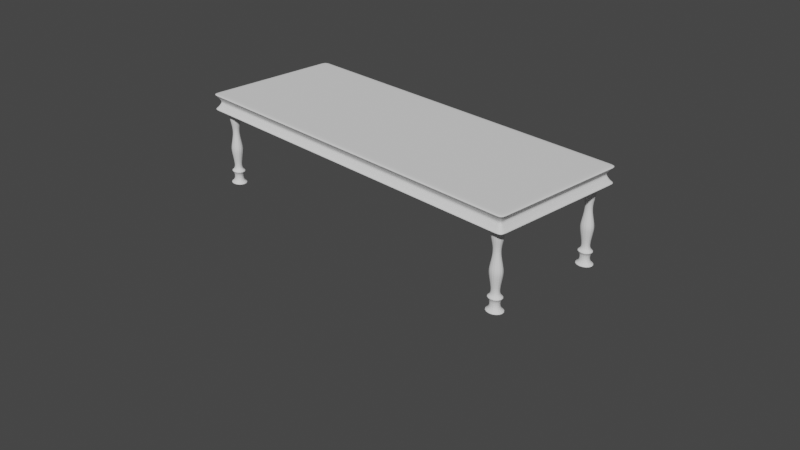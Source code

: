 # Source: DiningTable.blend  (saved by Blender 2.90.8; exported with 4.5.12 LTS)
import bpy
from mathutils import Matrix  # noqa: F401  (used for matrix-valued properties, if any)

bpy.ops.wm.read_factory_settings(use_empty=True)
scene = bpy.context.scene
scene.name = 'Scene'

# ---- collections
col_collection = bpy.data.collections.new('Collection'); scene.collection.children.link(col_collection)

# ---- world
world_world = bpy.data.worlds.new('World'); scene.world = world_world
world_world.use_nodes = True; world_world.node_tree.nodes.clear()
_N = world_world.node_tree.nodes; _L = world_world.node_tree.links
n0 = _N.new('ShaderNodeOutputWorld'); n0.name = 'World Output'; n0.location = (300, 300)
n1 = _N.new('ShaderNodeBackground'); n1.name = 'Background'; n1.location = (10, 300)
n1.inputs[0].default_value = (0.05088, 0.05088, 0.05088, 1.0)
_L.new(n1.outputs[0], n0.inputs[0])
n0.is_active_output = True
world_world.color = (0.05088, 0.05088, 0.05088)
world_world.use_sun_shadow = False
world_world.sun_shadow_jitter_overblur = 0.0

# ---- cameras
cam_camera = bpy.data.cameras.new('Camera')
cam_camera.clip_end = 100.0
cam_camera.ortho_scale = 7.314

# ---- meshes
me_cube_001 = bpy.data.meshes.new('Cube.001')
me_cube_001.from_pydata([(-1.025, -1.05, -1.0), (-1.025, -1.05, 1.0), (-1.025, 1.05, -1.0), (-1.025, 1.05, 1.0), (1.025, -1.05, -1.0), (1.025, -1.05, 1.0), (1.025, 1.05, -1.0), (1.025, 1.05, 1.0), (0.97, 1.05, -1.0), (0.97, 1.05, 1.0), (0.97, -1.05, -1.0), (0.97, -1.05, 1.0), (0.9, 1.05, -1.0), (0.9, -1.05, 1.0), (0.9, 1.05, 1.0), (0.9, -1.05, -1.0), (-0.97, 1.05, -1.0), (-0.97, -1.05, 1.0), (-0.97, 1.05, 1.0), (-0.97, -1.05, -1.0), (-0.9, 1.05, 1.0), (-0.9, -1.05, -1.0), (-0.9, 1.05, -1.0), (-0.9, -1.05, 1.0), (-1.025, -0.91, -1.0), (-1.025, -0.91, 1.0), (1.025, -0.91, -1.0), (1.025, -0.91, 1.0), (0.97, -0.91, 1.0), (0.97, -0.91, -1.0), (0.9, -0.91, -1.0), (0.9, -0.91, 1.0), (-0.97, -0.91, -1.0), (-0.97, -0.91, 1.0), (-0.9, -0.91, 1.0), (-0.9, -0.91, -1.0), (-1.025, 0.91, 1.0), (1.025, 0.91, -1.0), (-1.025, 0.91, -1.0), (1.025, 0.91, 1.0), (0.97, 0.91, 1.0), (0.97, 0.91, -1.0), (0.9, 0.91, -1.0), (0.9, 0.91, 1.0), (-0.97, 0.91, -1.0), (-0.97, 0.91, 1.0), (-0.9, 0.91, 1.0), (-0.9, 0.91, -1.0), (-1.025, -0.75, -1.0), (1.025, -0.75, 1.0), (0.97, -0.75, 1.0), (0.97, -0.75, -1.0), (0.9, -0.75, -1.0), (0.9, -0.75, 1.0), (-0.97, -0.75, -1.0), (-0.97, -0.75, 1.0), (-0.9, -0.75, 1.0), (-0.9, -0.75, -1.0), (-1.025, -0.75, 1.0), (1.025, -0.75, -1.0), (-1.025, 0.75, 1.0), (1.025, 0.75, -1.0), (-1.025, 0.75, -1.0), (1.025, 0.75, 1.0), (0.97, 0.75, 1.0), (0.97, 0.75, -1.0), (0.9, 0.75, -1.0), (0.9, 0.75, 1.0), (-0.97, 0.75, -1.0), (-0.97, 0.75, 1.0), (-0.9, 0.75, 1.0), (-0.9, 0.75, -1.0), (-1.005, -1.0, -0.6616), (-0.995, -0.975, -0.3266), (-0.985, -0.95, 1.843e-07), (-0.995, -0.975, 0.3266), (-1.005, -1.0, 0.6616), (-1.005, 1.0, 0.6616), (-0.995, 0.975, 0.3266), (-0.985, 0.95, 1.282e-07), (-0.995, 0.975, -0.3266), (-1.005, 1.0, -0.6616), (1.005, 1.0, 0.6616), (0.995, 0.975, 0.3266), (0.985, 0.95, 1.282e-07), (0.995, 0.975, -0.3266), (1.005, 1.0, -0.6616), (1.005, -1.0, 0.6616), (0.995, -0.975, 0.3266), (0.985, -0.95, 1.282e-07), (0.995, -0.975, -0.3266), (1.005, -1.0, -0.6616), (0.97, -1.0, 0.6616), (0.97, -0.975, 0.3266), (0.97, 0.95, 1.282e-07), (0.97, -0.975, -0.3266), (0.97, -1.0, -0.6616), (0.97, 1.0, 0.6616), (0.97, 0.975, 0.3266), (0.97, 0.975, -0.3266), (0.97, 1.0, -0.6616), (0.9, 1.0, 0.6616), (0.9, 0.975, 0.3266), (0.9, 0.95, 1.282e-07), (0.9, 0.975, -0.3266), (0.9, 1.0, -0.6616), (0.9, -1.0, 0.6616), (0.9, -0.975, 0.3266), (0.9, -0.95, 1.282e-07), (0.9, -0.975, -0.3266), (0.9, -1.0, -0.6616), (-0.97, 1.0, 0.6616), (-0.97, 0.975, 0.3266), (-0.97, 0.975, -0.3266), (-0.97, 1.0, -0.6616), (-0.97, -1.0, 0.6616), (-0.97, -0.975, 0.3266), (-0.97, 0.95, 1.282e-07), (-0.97, -0.975, -0.3266), (-0.97, -1.0, -0.6616), (-0.9, -1.0, 0.6616), (-0.9, -0.975, 0.3266), (-0.9, -0.95, 1.282e-07), (-0.9, -0.975, -0.3266), (-0.9, -1.0, -0.6616), (-0.9, 1.0, 0.6616), (-0.9, 0.975, 0.3266), (-0.9, 0.95, 1.282e-07), (-0.9, 0.975, -0.3266), (-0.9, 1.0, -0.6616), (1.005, -0.91, 0.6616), (0.995, -0.91, 0.3266), (0.985, -0.91, 1.282e-07), (0.995, -0.91, -0.3266), (1.005, -0.91, -0.6616), (-1.005, -0.91, 0.6616), (-0.995, -0.91, 0.3266), (-0.985, -0.91, 1.282e-07), (-0.995, -0.91, -0.3266), (-1.005, -0.91, -0.6616), (1.005, 0.91, 0.6616), (0.995, 0.91, 0.3266), (0.985, 0.91, 1.282e-07), (0.995, 0.91, -0.3266), (1.005, 0.91, -0.6616), (-1.005, 0.91, 0.6616), (-0.995, 0.91, 0.3266), (-0.985, 0.91, 1.282e-07), (-0.995, 0.91, -0.3266), (-1.005, 0.91, -0.6616), (-1.005, -0.75, 0.6616), (-0.995, -0.75, 0.3266), (-0.985, -0.75, 1.282e-07), (-0.995, -0.75, -0.3266), (-1.005, -0.75, -0.6616), (1.005, -0.75, 0.6616), (0.995, -0.75, 0.3266), (0.985, -0.75, 1.282e-07), (0.995, -0.75, -0.3266), (1.005, -0.75, -0.6616), (1.005, 0.75, 0.6616), (0.995, 0.75, 0.3266), (0.985, 0.75, 1.282e-07), (0.995, 0.75, -0.3266), (1.005, 0.75, -0.6616), (-1.005, 0.75, 0.6616), (-0.995, 0.75, 0.3266), (-0.985, 0.75, 1.282e-07), (-0.995, 0.75, -0.3266), (-1.005, 0.75, -0.6616), (-0.97, -0.975, 0.3266), (-0.97, -0.95, 1.282e-07), (0.97, -0.95, 1.282e-07), (0.9, -0.91, -1.0), (0.97, -0.91, -1.0), (0.97, -0.75, -1.0), (0.9, -0.75, -1.0), (0.9, 0.91, -1.0), (0.9, 0.75, -1.0), (0.97, 0.75, -1.0), (0.97, 0.91, -1.0), (-0.9, -0.91, -1.0), (-0.9, -0.75, -1.0), (-0.97, -0.75, -1.0), (-0.97, -0.91, -1.0), (-0.97, 0.91, -1.0), (-0.97, 0.75, -1.0), (-0.9, 0.75, -1.0), (-0.9, 0.91, -1.0), (-0.9605, -0.7716, -9.908), (-0.9095, -0.7716, -9.908), (-0.9605, -0.8884, -9.908), (-0.9095, -0.8884, -9.908), (-0.9, -0.91, -1.163), (-0.9, -0.75, -1.163), (-0.97, -0.75, -1.163), (-0.97, -0.91, -1.163), (-0.8585, -1.005, -10.13), (-1.012, -1.005, -10.13), (-0.8585, -0.6551, -10.13), (-1.012, -0.6551, -10.13), (-0.9083, -0.769, -8.83), (-0.8867, -0.7196, -8.558), (-0.9102, -0.7734, -8.345), (-0.8983, -0.7461, -6.143), (-0.8983, -0.7462, -5.489), (-0.9147, -0.7835, -4.151), (-0.9147, -0.7835, -3.155), (-0.9, -0.75, -2.143), (-0.9617, -0.769, -8.83), (-0.9833, -0.7196, -8.558), (-0.9598, -0.7734, -8.345), (-0.9717, -0.7461, -6.143), (-0.9717, -0.7462, -5.489), (-0.9555, -0.7831, -4.151), (-0.9553, -0.7835, -3.155), (-0.97, -0.75, -2.143), (-0.9, -0.91, -2.143), (-0.9147, -0.8765, -3.155), (-0.9147, -0.8765, -4.151), (-0.8983, -0.9138, -5.489), (-0.8983, -0.9139, -6.143), (-0.9102, -0.8866, -8.345), (-0.8867, -0.9404, -8.558), (-0.91, -0.891, -8.769), (-0.97, -0.91, -2.143), (-0.9553, -0.8765, -3.155), (-0.9555, -0.877, -4.151), (-0.9717, -0.9138, -5.489), (-0.9717, -0.9139, -6.143), (-0.9598, -0.8866, -8.345), (-0.9833, -0.9404, -8.558), (-0.96, -0.891, -8.769), (-0.9143, -0.7828, -7.687), (-0.9557, -0.7828, -7.687), (-0.9143, -0.8772, -7.687), (-0.9557, -0.8772, -7.687), (-0.9615, 0.8884, -9.909), (-0.9105, 0.8884, -9.909), (-0.9615, 0.7716, -9.909), (-0.9105, 0.7716, -9.909), (-0.901, 0.75, -1.163), (-0.901, 0.91, -1.163), (-0.971, 0.91, -1.163), (-0.971, 0.75, -1.163), (-0.8595, 0.655, -10.13), (-1.013, 0.655, -10.13), (-0.8595, 1.005, -10.13), (-1.013, 1.005, -10.13), (-0.9093, 0.891, -8.83), (-0.8877, 0.9404, -8.558), (-0.9112, 0.8865, -8.345), (-0.8993, 0.9139, -6.143), (-0.8993, 0.9138, -5.489), (-0.9156, 0.8765, -4.151), (-0.9157, 0.8765, -3.155), (-0.901, 0.91, -2.143), (-0.9627, 0.891, -8.83), (-0.9843, 0.9404, -8.558), (-0.9608, 0.8865, -8.345), (-0.9727, 0.9139, -6.143), (-0.9727, 0.9138, -5.489), (-0.9565, 0.8769, -4.151), (-0.9563, 0.8765, -3.155), (-0.971, 0.91, -2.143), (-0.901, 0.75, -2.143), (-0.9156, 0.7835, -3.155), (-0.9156, 0.7835, -4.151), (-0.8993, 0.7461, -5.489), (-0.8993, 0.746, -6.143), (-0.9112, 0.7734, -8.345), (-0.8877, 0.7195, -8.558), (-0.911, 0.7689, -8.769), (-0.971, 0.75, -2.143), (-0.9563, 0.7835, -3.155), (-0.9565, 0.783, -4.151), (-0.9727, 0.7461, -5.489), (-0.9727, 0.746, -6.143), (-0.9608, 0.7734, -8.345), (-0.9843, 0.7195, -8.558), (-0.961, 0.7689, -8.769), (-0.9153, 0.8772, -7.687), (-0.9567, 0.8772, -7.687), (-0.9153, 0.7827, -7.687), (-0.9567, 0.7827, -7.687), (0.9094, 0.8884, -9.909), (0.9605, 0.8884, -9.909), (0.9094, 0.7716, -9.909), (0.9605, 0.7716, -9.909), (0.97, 0.75, -1.164), (0.97, 0.91, -1.164), (0.9, 0.91, -1.164), (0.9, 0.75, -1.164), (1.012, 0.655, -10.13), (0.8584, 0.655, -10.13), (1.012, 1.005, -10.13), (0.8584, 1.005, -10.13), (0.9617, 0.891, -8.831), (0.9833, 0.9404, -8.559), (0.9597, 0.8865, -8.346), (0.9717, 0.9139, -6.144), (0.9717, 0.9138, -5.49), (0.9553, 0.8765, -4.152), (0.9553, 0.8765, -3.156), (0.97, 0.91, -2.144), (0.9083, 0.891, -8.831), (0.8867, 0.9404, -8.559), (0.9102, 0.8865, -8.346), (0.8983, 0.9139, -6.144), (0.8983, 0.9138, -5.49), (0.9144, 0.8769, -4.152), (0.9146, 0.8765, -3.156), (0.9, 0.91, -2.144), (0.97, 0.75, -2.144), (0.9553, 0.7835, -3.156), (0.9553, 0.7835, -4.152), (0.9717, 0.7461, -5.49), (0.9717, 0.746, -6.144), (0.9597, 0.7734, -8.346), (0.9833, 0.7195, -8.559), (0.96, 0.7689, -8.77), (0.9, 0.75, -2.144), (0.9146, 0.7835, -3.156), (0.9144, 0.783, -4.152), (0.8983, 0.7461, -5.49), (0.8983, 0.746, -6.144), (0.9102, 0.7734, -8.346), (0.8867, 0.7195, -8.559), (0.91, 0.7689, -8.77), (0.9557, 0.8772, -7.688), (0.9143, 0.8772, -7.688), (0.9557, 0.7827, -7.688), (0.9143, 0.7827, -7.688), (0.9095, -0.7715, -9.909), (0.9606, -0.7715, -9.909), (0.9095, -0.8883, -9.909), (0.9606, -0.8883, -9.909), (0.97, -0.9099, -1.164), (0.97, -0.7499, -1.164), (0.9, -0.7499, -1.164), (0.9, -0.9099, -1.164), (1.012, -1.005, -10.13), (0.8585, -1.005, -10.13), (1.012, -0.6549, -10.13), (0.8585, -0.6549, -10.13), (0.9617, -0.7689, -8.831), (0.9833, -0.7194, -8.559), (0.9598, -0.7733, -8.346), (0.9717, -0.746, -6.144), (0.9717, -0.7461, -5.49), (0.9554, -0.7834, -4.152), (0.9554, -0.7834, -3.156), (0.97, -0.7499, -2.144), (0.9083, -0.7689, -8.831), (0.8867, -0.7194, -8.559), (0.9103, -0.7733, -8.346), (0.8983, -0.746, -6.144), (0.8983, -0.7461, -5.49), (0.9145, -0.7829, -4.152), (0.9147, -0.7834, -3.156), (0.9, -0.7499, -2.144), (0.97, -0.9099, -2.144), (0.9554, -0.8764, -3.156), (0.9554, -0.8764, -4.152), (0.9717, -0.9137, -5.49), (0.9717, -0.9138, -6.144), (0.9598, -0.8865, -8.346), (0.9833, -0.9403, -8.559), (0.96, -0.8909, -8.77), (0.9, -0.9099, -2.144), (0.9147, -0.8764, -3.156), (0.9145, -0.8769, -4.152), (0.8983, -0.9137, -5.49), (0.8983, -0.9138, -6.144), (0.9103, -0.8865, -8.346), (0.8867, -0.9403, -8.559), (0.91, -0.8909, -8.77), (0.9557, -0.7826, -7.688), (0.9143, -0.7826, -7.688), (0.9557, -0.8771, -7.688), (0.9143, -0.8771, -7.688)], [(116, 170)], [(145, 36, 3, 77), (97, 9, 7, 82), (130, 27, 5, 87), (115, 17, 1, 76), (29, 26, 4, 10), (33, 25, 1, 17), (27, 28, 11, 5), (30, 29, 10, 15), (87, 5, 11, 92), (101, 14, 9, 97), (125, 20, 14, 101), (35, 30, 15, 21), (28, 31, 13, 11), (92, 11, 13, 106), (24, 32, 19, 0), (77, 3, 18, 111), (34, 33, 17, 23), (120, 23, 17, 115), (106, 13, 23, 120), (31, 34, 23, 13), (32, 35, 21, 19), (111, 18, 20, 125), (53, 56, 34, 31), (56, 55, 33, 34), (48, 54, 32, 24), (50, 53, 31, 28), (57, 52, 30, 35), (49, 50, 28, 27), (55, 58, 25, 33), (51, 59, 26, 29), (155, 49, 27, 130), (76, 1, 25, 135), (82, 7, 39, 140), (8, 6, 37, 41), (18, 3, 36, 45), (7, 9, 40, 39), (12, 8, 41, 42), (22, 12, 42, 47), (9, 14, 43, 40), (2, 16, 44, 38), (20, 18, 45, 46), (14, 20, 46, 43), (16, 22, 47, 44), (165, 60, 36, 145), (135, 25, 58, 150), (160, 63, 49, 155), (65, 61, 59, 51), (69, 60, 58, 55), (63, 64, 50, 49), (66, 65, 51, 52), (71, 66, 52, 57), (64, 67, 53, 50), (62, 68, 54, 48), (70, 69, 55, 56), (67, 70, 56, 53), (68, 71, 57, 54), (43, 46, 70, 67), (46, 45, 69, 70), (38, 44, 68, 62), (40, 43, 67, 64), (47, 42, 66, 71), (39, 40, 64, 63), (45, 36, 60, 69), (41, 37, 61, 65), (140, 39, 63, 160), (150, 58, 60, 165), (48, 154, 169, 62), (154, 153, 168, 169), (153, 152, 167, 168), (152, 151, 166, 167), (151, 150, 165, 166), (37, 144, 164, 61), (144, 143, 163, 164), (143, 142, 162, 163), (142, 141, 161, 162), (141, 140, 160, 161), (61, 164, 159, 59), (164, 163, 158, 159), (163, 162, 157, 158), (162, 161, 156, 157), (161, 160, 155, 156), (24, 139, 154, 48), (139, 138, 153, 154), (138, 137, 152, 153), (137, 136, 151, 152), (136, 135, 150, 151), (62, 169, 149, 38), (169, 168, 148, 149), (168, 167, 147, 148), (167, 166, 146, 147), (166, 165, 145, 146), (6, 86, 144, 37), (86, 85, 143, 144), (85, 84, 142, 143), (84, 83, 141, 142), (83, 82, 140, 141), (0, 72, 139, 24), (72, 73, 138, 139), (73, 74, 137, 138), (74, 75, 136, 137), (75, 76, 135, 136), (59, 159, 134, 26), (159, 158, 133, 134), (158, 157, 132, 133), (157, 156, 131, 132), (156, 155, 130, 131), (16, 114, 129, 22), (114, 113, 128, 129), (112, 126, 127, 117), (112, 111, 125, 126), (15, 110, 124, 21), (110, 109, 123, 124), (109, 108, 122, 123), (108, 107, 121, 122), (107, 106, 120, 121), (21, 124, 119, 19), (124, 123, 118, 119), (128, 113, 117, 127), (171, 74, 73, 118), (121, 120, 115, 116), (2, 81, 114, 16), (81, 80, 113, 114), (78, 77, 111, 112), (10, 96, 110, 15), (96, 95, 109, 110), (103, 102, 98, 94), (93, 107, 108, 172), (93, 92, 106, 107), (22, 129, 105, 12), (129, 128, 104, 105), (128, 127, 103, 104), (127, 126, 102, 103), (126, 125, 101, 102), (12, 105, 100, 8), (105, 104, 99, 100), (94, 84, 85, 99), (102, 101, 97, 98), (4, 91, 96, 10), (91, 90, 95, 96), (104, 103, 94, 99), (98, 83, 84, 94), (88, 87, 92, 93), (19, 119, 72, 0), (119, 118, 73, 72), (80, 79, 117, 113), (79, 78, 112, 117), (116, 115, 76, 75), (26, 134, 91, 4), (134, 133, 90, 91), (133, 132, 89, 90), (132, 131, 88, 89), (131, 130, 87, 88), (8, 100, 86, 6), (100, 99, 85, 86), (98, 97, 82, 83), (38, 149, 81, 2), (149, 148, 80, 81), (148, 147, 79, 80), (147, 146, 78, 79), (146, 145, 77, 78), (123, 122, 171, 118), (122, 121, 116, 171), (116, 75, 74, 171), (109, 95, 172, 108), (90, 89, 172, 95), (89, 88, 93, 172), (30, 52, 176, 173), (52, 51, 175, 176), (51, 29, 174, 175), (29, 30, 173, 174), (42, 41, 180, 177), (41, 65, 179, 180), (65, 66, 178, 179), (66, 42, 177, 178), (32, 54, 183, 184), (35, 32, 184, 181), (57, 35, 181, 182), (54, 57, 182, 183), (71, 68, 186, 187), (44, 47, 188, 185), (47, 71, 187, 188), (68, 44, 185, 186), (200, 199, 197, 198), (191, 189, 200, 198), (192, 191, 198, 197), (190, 192, 197, 199), (189, 190, 199, 200), (195, 194, 208, 216), (216, 208, 207, 215), (215, 207, 206, 214), (214, 206, 205, 213), (213, 205, 204, 212), (234, 233, 203, 211), (211, 203, 202, 210), (210, 202, 201, 209), (194, 193, 217, 208), (208, 217, 218, 207), (207, 218, 219, 206), (206, 219, 220, 205), (205, 220, 221, 204), (233, 235, 222, 203), (203, 222, 223, 202), (202, 223, 224, 201), (193, 196, 225, 217), (217, 225, 226, 218), (218, 226, 227, 219), (219, 227, 228, 220), (220, 228, 229, 221), (235, 236, 230, 222), (222, 230, 231, 223), (223, 231, 232, 224), (196, 195, 216, 225), (225, 216, 215, 226), (226, 215, 214, 227), (227, 214, 213, 228), (228, 213, 212, 229), (236, 234, 211, 230), (230, 211, 210, 231), (231, 210, 209, 232), (209, 201, 190, 189), (201, 224, 192, 190), (224, 232, 191, 192), (232, 209, 189, 191), (229, 212, 234, 236), (221, 229, 236, 235), (204, 221, 235, 233), (212, 204, 233, 234), (248, 247, 245, 246), (239, 237, 248, 246), (240, 239, 246, 245), (238, 240, 245, 247), (237, 238, 247, 248), (243, 242, 256, 264), (264, 256, 255, 263), (263, 255, 254, 262), (262, 254, 253, 261), (261, 253, 252, 260), (282, 281, 251, 259), (259, 251, 250, 258), (258, 250, 249, 257), (242, 241, 265, 256), (256, 265, 266, 255), (255, 266, 267, 254), (254, 267, 268, 253), (253, 268, 269, 252), (281, 283, 270, 251), (251, 270, 271, 250), (250, 271, 272, 249), (241, 244, 273, 265), (265, 273, 274, 266), (266, 274, 275, 267), (267, 275, 276, 268), (268, 276, 277, 269), (283, 284, 278, 270), (270, 278, 279, 271), (271, 279, 280, 272), (244, 243, 264, 273), (273, 264, 263, 274), (274, 263, 262, 275), (275, 262, 261, 276), (276, 261, 260, 277), (284, 282, 259, 278), (278, 259, 258, 279), (279, 258, 257, 280), (257, 249, 238, 237), (249, 272, 240, 238), (272, 280, 239, 240), (280, 257, 237, 239), (277, 260, 282, 284), (269, 277, 284, 283), (252, 269, 283, 281), (260, 252, 281, 282), (296, 295, 293, 294), (287, 285, 296, 294), (288, 287, 294, 293), (286, 288, 293, 295), (285, 286, 295, 296), (291, 290, 304, 312), (312, 304, 303, 311), (311, 303, 302, 310), (310, 302, 301, 309), (309, 301, 300, 308), (330, 329, 299, 307), (307, 299, 298, 306), (306, 298, 297, 305), (290, 289, 313, 304), (304, 313, 314, 303), (303, 314, 315, 302), (302, 315, 316, 301), (301, 316, 317, 300), (329, 331, 318, 299), (299, 318, 319, 298), (298, 319, 320, 297), (289, 292, 321, 313), (313, 321, 322, 314), (314, 322, 323, 315), (315, 323, 324, 316), (316, 324, 325, 317), (331, 332, 326, 318), (318, 326, 327, 319), (319, 327, 328, 320), (292, 291, 312, 321), (321, 312, 311, 322), (322, 311, 310, 323), (323, 310, 309, 324), (324, 309, 308, 325), (332, 330, 307, 326), (326, 307, 306, 327), (327, 306, 305, 328), (305, 297, 286, 285), (297, 320, 288, 286), (320, 328, 287, 288), (328, 305, 285, 287), (325, 308, 330, 332), (317, 325, 332, 331), (300, 317, 331, 329), (308, 300, 329, 330), (344, 343, 341, 342), (335, 333, 344, 342), (336, 335, 342, 341), (334, 336, 341, 343), (333, 334, 343, 344), (339, 338, 352, 360), (360, 352, 351, 359), (359, 351, 350, 358), (358, 350, 349, 357), (357, 349, 348, 356), (378, 377, 347, 355), (355, 347, 346, 354), (354, 346, 345, 353), (338, 337, 361, 352), (352, 361, 362, 351), (351, 362, 363, 350), (350, 363, 364, 349), (349, 364, 365, 348), (377, 379, 366, 347), (347, 366, 367, 346), (346, 367, 368, 345), (337, 340, 369, 361), (361, 369, 370, 362), (362, 370, 371, 363), (363, 371, 372, 364), (364, 372, 373, 365), (379, 380, 374, 366), (366, 374, 375, 367), (367, 375, 376, 368), (340, 339, 360, 369), (369, 360, 359, 370), (370, 359, 358, 371), (371, 358, 357, 372), (372, 357, 356, 373), (380, 378, 355, 374), (374, 355, 354, 375), (375, 354, 353, 376), (353, 345, 334, 333), (345, 368, 336, 334), (368, 376, 335, 336), (376, 353, 333, 335), (373, 356, 378, 380), (365, 373, 380, 379), (348, 365, 379, 377), (356, 348, 377, 378), (180, 179, 289, 290), (177, 180, 290, 291), (178, 177, 291, 292), (179, 178, 292, 289), (175, 174, 337, 338), (176, 175, 338, 339), (174, 173, 340, 337), (173, 176, 339, 340), (181, 184, 196, 193), (184, 183, 195, 196), (182, 181, 193, 194), (183, 182, 194, 195), (186, 185, 243, 244), (185, 188, 242, 243), (187, 186, 244, 241), (188, 187, 241, 242)])
_uv = me_cube_001.uv_layers.new(name='UVMap')
_uv.uv.foreach_set('vector', [0.5833, 0.2418, 0.625, 0.2418, 0.625, 0.25, 0.5833, 0.25, 0.5833, 0.4963, 0.625, 0.4963, 0.625, 0.5, 0.5833, 0.5, 0.5833, 0.7414, 0.625, 0.7414, 0.625, 0.75, 0.5833, 0.75, 0.5833, 0.9969, 0.625, 0.9969, 0.625, 1.0, 0.5833, 1.0, 0.3713, 0.7414, 0.375, 0.7414, 0.375, 0.75, 0.3713, 0.75, 0.8719, 0.7414, 0.875, 0.7414, 0.875, 0.75, 0.8719, 0.75, 0.625, 0.7414, 0.6287, 0.7414, 0.6287, 0.75, 0.625, 0.75, 0.3564, 0.7414, 0.3713, 0.7414, 0.3713, 0.75, 0.3564, 0.75, 0.5833, 0.75, 0.625, 0.75, 0.625, 0.7537, 0.5833, 0.7537, 0.5833, 0.4814, 0.625, 0.4814, 0.625, 0.4963, 0.5833, 0.4963, 0.5833, 0.2688, 0.625, 0.2688, 0.625, 0.4814, 0.5833, 0.4814, 0.1438, 0.7414, 0.3564, 0.7414, 0.3564, 0.75, 0.1438, 0.75, 0.6287, 0.7414, 0.6436, 0.7414, 0.6436, 0.75, 0.6287, 0.75, 0.5833, 0.7537, 0.625, 0.7537, 0.625, 0.7686, 0.5833, 0.7686, 0.125, 0.7414, 0.1281, 0.7414, 0.1281, 0.75, 0.125, 0.75, 0.5833, 0.25, 0.625, 0.25, 0.625, 0.2531, 0.5833, 0.2531, 0.8562, 0.7414, 0.8719, 0.7414, 0.8719, 0.75, 0.8562, 0.75, 0.5833, 0.9812, 0.625, 0.9812, 0.625, 0.9969, 0.5833, 0.9969, 0.5833, 0.7686, 0.625, 0.7686, 0.625, 0.9812, 0.5833, 0.9812, 0.6436, 0.7414, 0.8562, 0.7414, 0.8562, 0.75, 0.6436, 0.75, 0.1281, 0.7414, 0.1438, 0.7414, 0.1438, 0.75, 0.1281, 0.75, 0.5833, 0.2531, 0.625, 0.2531, 0.625, 0.2688, 0.5833, 0.2688, 0.6436, 0.7167, 0.8562, 0.7167, 0.8562, 0.7414, 0.6436, 0.7414, 0.8562, 0.7167, 0.8719, 0.7167, 0.8719, 0.7414, 0.8562, 0.7414, 0.125, 0.7167, 0.1281, 0.7167, 0.1281, 0.7414, 0.125, 0.7414, 0.6287, 0.7167, 0.6436, 0.7167, 0.6436, 0.7414, 0.6287, 0.7414, 0.1438, 0.7167, 0.3564, 0.7167, 0.3564, 0.7414, 0.1438, 0.7414, 0.625, 0.7167, 0.6287, 0.7167, 0.6287, 0.7414, 0.625, 0.7414, 0.8719, 0.7167, 0.875, 0.7167, 0.875, 0.7414, 0.8719, 0.7414, 0.3713, 0.7167, 0.375, 0.7167, 0.375, 0.7414, 0.3713, 0.7414, 0.5833, 0.7167, 0.625, 0.7167, 0.625, 0.7414, 0.5833, 0.7414, 0.5833, 0.0, 0.625, 0.0, 0.625, 0.008555, 0.5833, 0.008555, 0.5833, 0.5, 0.625, 0.5, 0.625, 0.5082, 0.5833, 0.5082, 0.3713, 0.5, 0.375, 0.5, 0.375, 0.5082, 0.3713, 0.5082, 0.8719, 0.5, 0.875, 0.5, 0.875, 0.5082, 0.8719, 0.5082, 0.625, 0.5, 0.6287, 0.5, 0.6287, 0.5082, 0.625, 0.5082, 0.3564, 0.5, 0.3713, 0.5, 0.3713, 0.5082, 0.3564, 0.5082, 0.1438, 0.5, 0.3564, 0.5, 0.3564, 0.5082, 0.1438, 0.5082, 0.6287, 0.5, 0.6436, 0.5, 0.6436, 0.5082, 0.6287, 0.5082, 0.125, 0.5, 0.1281, 0.5, 0.1281, 0.5082, 0.125, 0.5082, 0.8562, 0.5, 0.8719, 0.5, 0.8719, 0.5082, 0.8562, 0.5082, 0.6436, 0.5, 0.8562, 0.5, 0.8562, 0.5082, 0.6436, 0.5082, 0.1281, 0.5, 0.1438, 0.5, 0.1438, 0.5082, 0.1281, 0.5082, 0.5833, 0.2165, 0.625, 0.2165, 0.625, 0.2418, 0.5833, 0.2418, 0.5833, 0.008555, 0.625, 0.008555, 0.625, 0.03331, 0.5833, 0.03331, 0.5833, 0.5335, 0.625, 0.5335, 0.625, 0.7167, 0.5833, 0.7167, 0.3713, 0.5335, 0.375, 0.5335, 0.375, 0.7167, 0.3713, 0.7167, 0.8719, 0.5335, 0.875, 0.5335, 0.875, 0.7167, 0.8719, 0.7167, 0.625, 0.5335, 0.6287, 0.5335, 0.6287, 0.7167, 0.625, 0.7167, 0.3564, 0.5335, 0.3713, 0.5335, 0.3713, 0.7167, 0.3564, 0.7167, 0.1438, 0.5335, 0.3564, 0.5335, 0.3564, 0.7167, 0.1438, 0.7167, 0.6287, 0.5335, 0.6436, 0.5335, 0.6436, 0.7167, 0.6287, 0.7167, 0.125, 0.5335, 0.1281, 0.5335, 0.1281, 0.7167, 0.125, 0.7167, 0.8562, 0.5335, 0.8719, 0.5335, 0.8719, 0.7167, 0.8562, 0.7167, 0.6436, 0.5335, 0.8562, 0.5335, 0.8562, 0.7167, 0.6436, 0.7167, 0.1281, 0.5335, 0.1438, 0.5335, 0.1438, 0.7167, 0.1281, 0.7167, 0.6436, 0.5082, 0.8562, 0.5082, 0.8562, 0.5335, 0.6436, 0.5335, 0.8562, 0.5082, 0.8719, 0.5082, 0.8719, 0.5335, 0.8562, 0.5335, 0.125, 0.5082, 0.1281, 0.5082, 0.1281, 0.5335, 0.125, 0.5335, 0.6287, 0.5082, 0.6436, 0.5082, 0.6436, 0.5335, 0.6287, 0.5335, 0.1438, 0.5082, 0.3564, 0.5082, 0.3564, 0.5335, 0.1438, 0.5335, 0.625, 0.5082, 0.6287, 0.5082, 0.6287, 0.5335, 0.625, 0.5335, 0.8719, 0.5082, 0.875, 0.5082, 0.875, 0.5335, 0.8719, 0.5335, 0.3713, 0.5082, 0.375, 0.5082, 0.375, 0.5335, 0.3713, 0.5335, 0.5833, 0.5082, 0.625, 0.5082, 0.625, 0.5335, 0.5833, 0.5335, 0.5833, 0.03331, 0.625, 0.03331, 0.625, 0.2165, 0.5833, 0.2165, 0.375, 0.03331, 0.4167, 0.03331, 0.4167, 0.2165, 0.375, 0.2165, 0.4167, 0.03331, 0.4583, 0.03331, 0.4583, 0.2165, 0.4167, 0.2165, 0.4583, 0.03331, 0.5, 0.03331, 0.5, 0.2165, 0.4583, 0.2165, 0.5, 0.03331, 0.5417, 0.03331, 0.5417, 0.2165, 0.5, 0.2165, 0.5417, 0.03331, 0.5833, 0.03331, 0.5833, 0.2165, 0.5417, 0.2165, 0.375, 0.5082, 0.4167, 0.5082, 0.4167, 0.5335, 0.375, 0.5335, 0.4167, 0.5082, 0.4583, 0.5082, 0.4583, 0.5335, 0.4167, 0.5335, 0.4583, 0.5082, 0.5, 0.5082, 0.5, 0.5335, 0.4583, 0.5335, 0.5, 0.5082, 0.5417, 0.5082, 0.5417, 0.5335, 0.5, 0.5335, 0.5417, 0.5082, 0.5833, 0.5082, 0.5833, 0.5335, 0.5417, 0.5335, 0.375, 0.5335, 0.4167, 0.5335, 0.4167, 0.7167, 0.375, 0.7167, 0.4167, 0.5335, 0.4583, 0.5335, 0.4583, 0.7167, 0.4167, 0.7167, 0.4583, 0.5335, 0.5, 0.5335, 0.5, 0.7167, 0.4583, 0.7167, 0.5, 0.5335, 0.5417, 0.5335, 0.5417, 0.7167, 0.5, 0.7167, 0.5417, 0.5335, 0.5833, 0.5335, 0.5833, 0.7167, 0.5417, 0.7167, 0.375, 0.008555, 0.4167, 0.008555, 0.4167, 0.03331, 0.375, 0.03331, 0.4167, 0.008555, 0.4583, 0.008555, 0.4583, 0.03331, 0.4167, 0.03331, 0.4583, 0.008555, 0.5, 0.008555, 0.5, 0.03331, 0.4583, 0.03331, 0.5, 0.008555, 0.5417, 0.008555, 0.5417, 0.03331, 0.5, 0.03331, 0.5417, 0.008555, 0.5833, 0.008555, 0.5833, 0.03331, 0.5417, 0.03331, 0.375, 0.2165, 0.4167, 0.2165, 0.4167, 0.2418, 0.375, 0.2418, 0.4167, 0.2165, 0.4583, 0.2165, 0.4583, 0.2418, 0.4167, 0.2418, 0.4583, 0.2165, 0.5, 0.2165, 0.5, 0.2418, 0.4583, 0.2418, 0.5, 0.2165, 0.5417, 0.2165, 0.5417, 0.2418, 0.5, 0.2418, 0.5417, 0.2165, 0.5833, 0.2165, 0.5833, 0.2418, 0.5417, 0.2418, 0.375, 0.5, 0.4167, 0.5, 0.4167, 0.5082, 0.375, 0.5082, 0.4167, 0.5, 0.4583, 0.5, 0.4583, 0.5082, 0.4167, 0.5082, 0.4583, 0.5, 0.5, 0.5, 0.5, 0.5082, 0.4583, 0.5082, 0.5, 0.5, 0.5417, 0.5, 0.5417, 0.5082, 0.5, 0.5082, 0.5417, 0.5, 0.5833, 0.5, 0.5833, 0.5082, 0.5417, 0.5082, 0.375, 0.0, 0.4167, 0.0, 0.4167, 0.008555, 0.375, 0.008555, 0.4167, 0.0, 0.4583, 0.0, 0.4583, 0.008555, 0.4167, 0.008555, 0.4583, 0.0, 0.5, 0.0, 0.5, 0.008555, 0.4583, 0.008555, 0.5, 0.0, 0.5417, 0.0, 0.5417, 0.008555, 0.5, 0.008555, 0.5417, 0.0, 0.5833, 0.0, 0.5833, 0.008555, 0.5417, 0.008555, 0.375, 0.7167, 0.4167, 0.7167, 0.4167, 0.7414, 0.375, 0.7414, 0.4167, 0.7167, 0.4583, 0.7167, 0.4583, 0.7414, 0.4167, 0.7414, 0.4583, 0.7167, 0.5, 0.7167, 0.5, 0.7414, 0.4583, 0.7414, 0.5, 0.7167, 0.5417, 0.7167, 0.5417, 0.7414, 0.5, 0.7414, 0.5417, 0.7167, 0.5833, 0.7167, 0.5833, 0.7414, 0.5417, 0.7414, 0.375, 0.2531, 0.4167, 0.2531, 0.4167, 0.2688, 0.375, 0.2688, 0.4167, 0.2531, 0.4583, 0.2531, 0.4583, 0.2688, 0.4167, 0.2688, 0.5417, 0.2531, 0.5417, 0.2688, 0.5, 0.2688, 0.5, 0.2561, 0.5417, 0.2531, 0.5833, 0.2531, 0.5833, 0.2688, 0.5417, 0.2688, 0.375, 0.7686, 0.4167, 0.7686, 0.4167, 0.9812, 0.375, 0.9812, 0.4167, 0.7686, 0.4583, 0.7686, 0.4583, 0.9812, 0.4167, 0.9812, 0.4583, 0.7686, 0.5, 0.7686, 0.5, 0.9812, 0.4583, 0.9812, 0.5, 0.7686, 0.5417, 0.7686, 0.5417, 0.9812, 0.5, 0.9812, 0.5417, 0.7686, 0.5833, 0.7686, 0.5833, 0.9812, 0.5417, 0.9812, 0.375, 0.9812, 0.4167, 0.9812, 0.4167, 0.9969, 0.375, 0.9969, 0.4167, 0.9812, 0.4583, 0.9812, 0.4583, 0.9969, 0.4167, 0.9969, 0.4583, 0.2688, 0.4583, 0.2531, 0.5, 0.2561, 0.5, 0.2688, 0.5, 0.9917, 0.5, 1.0, 0.4583, 1.0, 0.4583, 0.9969, 0.5417, 0.9812, 0.5833, 0.9812, 0.5833, 0.9969, 0.5417, 0.9969, 0.375, 0.25, 0.4167, 0.25, 0.4167, 0.2531, 0.375, 0.2531, 0.4167, 0.25, 0.4583, 0.25, 0.4583, 0.2531, 0.4167, 0.2531, 0.5417, 0.25, 0.5833, 0.25, 0.5833, 0.2531, 0.5417, 0.2531, 0.375, 0.7537, 0.4167, 0.7537, 0.4167, 0.7686, 0.375, 0.7686, 0.4167, 0.7537, 0.4583, 0.7537, 0.4583, 0.7686, 0.4167, 0.7686, 0.5, 0.4814, 0.5417, 0.4814, 0.5417, 0.4963, 0.5, 0.4937, 0.5417, 0.7537, 0.5417, 0.7686, 0.5, 0.7686, 0.5, 0.7563, 0.5417, 0.7537, 0.5833, 0.7537, 0.5833, 0.7686, 0.5417, 0.7686, 0.375, 0.2688, 0.4167, 0.2688, 0.4167, 0.4814, 0.375, 0.4814, 0.4167, 0.2688, 0.4583, 0.2688, 0.4583, 0.4814, 0.4167, 0.4814, 0.4583, 0.2688, 0.5, 0.2688, 0.5, 0.4814, 0.4583, 0.4814, 0.5, 0.2688, 0.5417, 0.2688, 0.5417, 0.4814, 0.5, 0.4814, 0.5417, 0.2688, 0.5833, 0.2688, 0.5833, 0.4814, 0.5417, 0.4814, 0.375, 0.4814, 0.4167, 0.4814, 0.4167, 0.4963, 0.375, 0.4963, 0.4167, 0.4814, 0.4583, 0.4814, 0.4583, 0.4963, 0.4167, 0.4963, 0.5, 0.4937, 0.5, 0.5, 0.4583, 0.5, 0.4583, 0.4963, 0.5417, 0.4814, 0.5833, 0.4814, 0.5833, 0.4963, 0.5417, 0.4963, 0.375, 0.75, 0.4167, 0.75, 0.4167, 0.7537, 0.375, 0.7537, 0.4167, 0.75, 0.4583, 0.75, 0.4583, 0.7537, 0.4167, 0.7537, 0.4583, 0.4814, 0.5, 0.4814, 0.5, 0.4937, 0.4583, 0.4963, 0.5417, 0.4963, 0.5417, 0.5, 0.5, 0.5, 0.5, 0.4937, 0.5417, 0.75, 0.5833, 0.75, 0.5833, 0.7537, 0.5417, 0.7537, 0.375, 0.9969, 0.4167, 0.9969, 0.4167, 1.0, 0.375, 1.0, 0.4167, 0.9969, 0.4583, 0.9969, 0.4583, 1.0, 0.4167, 1.0, 0.4583, 0.25, 0.5, 0.25, 0.5, 0.2561, 0.4583, 0.2531, 0.5, 0.25, 0.5417, 0.25, 0.5417, 0.2531, 0.5, 0.2561, 0.5417, 0.9969, 0.5833, 0.9969, 0.5833, 1.0, 0.5417, 1.0, 0.375, 0.7414, 0.4167, 0.7414, 0.4167, 0.75, 0.375, 0.75, 0.4167, 0.7414, 0.4583, 0.7414, 0.4583, 0.75, 0.4167, 0.75, 0.4583, 0.7414, 0.5, 0.7414, 0.5, 0.75, 0.4583, 0.75, 0.5, 0.7414, 0.5417, 0.7414, 0.5417, 0.75, 0.5, 0.75, 0.5417, 0.7414, 0.5833, 0.7414, 0.5833, 0.75, 0.5417, 0.75, 0.375, 0.4963, 0.4167, 0.4963, 0.4167, 0.5, 0.375, 0.5, 0.4167, 0.4963, 0.4583, 0.4963, 0.4583, 0.5, 0.4167, 0.5, 0.5417, 0.4963, 0.5833, 0.4963, 0.5833, 0.5, 0.5417, 0.5, 0.375, 0.2418, 0.4167, 0.2418, 0.4167, 0.25, 0.375, 0.25, 0.4167, 0.2418, 0.4583, 0.2418, 0.4583, 0.25, 0.4167, 0.25, 0.4583, 0.2418, 0.5, 0.2418, 0.5, 0.25, 0.4583, 0.25, 0.5, 0.2418, 0.5417, 0.2418, 0.5417, 0.25, 0.5, 0.25, 0.5417, 0.2418, 0.5833, 0.2418, 0.5833, 0.25, 0.5417, 0.25, 0.4583, 0.9812, 0.5, 0.9812, 0.5, 0.9917, 0.4583, 0.9969, 0.5, 0.9812, 0.5417, 0.9812, 0.5417, 0.9969, 0.5, 0.9917, 0.5417, 0.9969, 0.5417, 1.0, 0.5, 1.0, 0.5, 0.9917, 0.4583, 0.7686, 0.4583, 0.7537, 0.5, 0.7563, 0.5, 0.7686, 0.4583, 0.75, 0.5, 0.75, 0.5, 0.7563, 0.4583, 0.7537, 0.5, 0.75, 0.5417, 0.75, 0.5417, 0.7537, 0.5, 0.7563, 0.3564, 0.7414, 0.3564, 0.7167, 0.3564, 0.7167, 0.3564, 0.7414, 0.3564, 0.7167, 0.3713, 0.7167, 0.3713, 0.7167, 0.3564, 0.7167, 0.3713, 0.7167, 0.3713, 0.7414, 0.3713, 0.7414, 0.3713, 0.7167, 0.3713, 0.7414, 0.3564, 0.7414, 0.3564, 0.7414, 0.3713, 0.7414, 0.3564, 0.5082, 0.3713, 0.5082, 0.3713, 0.5082, 0.3564, 0.5082, 0.3713, 0.5082, 0.3713, 0.5335, 0.3713, 0.5335, 0.3713, 0.5082, 0.3713, 0.5335, 0.3564, 0.5335, 0.3564, 0.5335, 0.3713, 0.5335, 0.3564, 0.5335, 0.3564, 0.5082, 0.3564, 0.5082, 0.3564, 0.5335, 0.1281, 0.7414, 0.1281, 0.7167, 0.1281, 0.7167, 0.1281, 0.7414, 0.1438, 0.7414, 0.1281, 0.7414, 0.1281, 0.7414, 0.1438, 0.7414, 0.1438, 0.7167, 0.1438, 0.7414, 0.1438, 0.7414, 0.1438, 0.7167, 0.1281, 0.7167, 0.1438, 0.7167, 0.1438, 0.7167, 0.1281, 0.7167, 0.1438, 0.5335, 0.1281, 0.5335, 0.1281, 0.5335, 0.1438, 0.5335, 0.1281, 0.5082, 0.1438, 0.5082, 0.1438, 0.5082, 0.1281, 0.5082, 0.1438, 0.5082, 0.1438, 0.5335, 0.1438, 0.5335, 0.1438, 0.5082, 0.1281, 0.5335, 0.1281, 0.5082, 0.1281, 0.5082, 0.1281, 0.5335, 0.1281, 0.7167, 0.1438, 0.7167, 0.1438, 0.7414, 0.1281, 0.7414, 0.1281, 0.7414, 0.1281, 0.7167, 0.1281, 0.7167, 0.1281, 0.7414, 0.1438, 0.7414, 0.1281, 0.7414, 0.1281, 0.7414, 0.1438, 0.7414, 0.1438, 0.7167, 0.1438, 0.7414, 0.1438, 0.7414, 0.1438, 0.7167, 0.1281, 0.7167, 0.1438, 0.7167, 0.1438, 0.7167, 0.1281, 0.7167, 0.1281, 0.7167, 0.1438, 0.7167, 0.1438, 0.7167, 0.1281, 0.7167, 0.1281, 0.7167, 0.1438, 0.7167, 0.1438, 0.7167, 0.1281, 0.7167, 0.1281, 0.7167, 0.1438, 0.7167, 0.1438, 0.7167, 0.1281, 0.7167, 0.1281, 0.7167, 0.1438, 0.7167, 0.1438, 0.7167, 0.1281, 0.7167, 0.1281, 0.7167, 0.1438, 0.7167, 0.1438, 0.7167, 0.1281, 0.7167, 0.1281, 0.7167, 0.1438, 0.7167, 0.1438, 0.7167, 0.1281, 0.7167, 0.1281, 0.7167, 0.1438, 0.7167, 0.1438, 0.7167, 0.1281, 0.7167, 0.1281, 0.7167, 0.1438, 0.7167, 0.1438, 0.7167, 0.1281, 0.7167, 0.1438, 0.7167, 0.1438, 0.7414, 0.1438, 0.7414, 0.1438, 0.7167, 0.1438, 0.7167, 0.1438, 0.7414, 0.1438, 0.7414, 0.1438, 0.7167, 0.1438, 0.7167, 0.1438, 0.7414, 0.1438, 0.7414, 0.1438, 0.7167, 0.1438, 0.7167, 0.1438, 0.7414, 0.1438, 0.7414, 0.1438, 0.7167, 0.1438, 0.7167, 0.1438, 0.7414, 0.1438, 0.7414, 0.1438, 0.7167, 0.1438, 0.7167, 0.1438, 0.7414, 0.1438, 0.7414, 0.1438, 0.7167, 0.1438, 0.7167, 0.1438, 0.7414, 0.1438, 0.7414, 0.1438, 0.7167, 0.1438, 0.7167, 0.1438, 0.7414, 0.1438, 0.7414, 0.1438, 0.7167, 0.1438, 0.7414, 0.1281, 0.7414, 0.1281, 0.7414, 0.1438, 0.7414, 0.1438, 0.7414, 0.1281, 0.7414, 0.1281, 0.7414, 0.1438, 0.7414, 0.1438, 0.7414, 0.1281, 0.7414, 0.1281, 0.7414, 0.1438, 0.7414, 0.1438, 0.7414, 0.1281, 0.7414, 0.1281, 0.7414, 0.1438, 0.7414, 0.1438, 0.7414, 0.1281, 0.7414, 0.1281, 0.7414, 0.1438, 0.7414, 0.1438, 0.7414, 0.1281, 0.7414, 0.1281, 0.7414, 0.1438, 0.7414, 0.1438, 0.7414, 0.1281, 0.7414, 0.1281, 0.7414, 0.1438, 0.7414, 0.1438, 0.7414, 0.1281, 0.7414, 0.1281, 0.7414, 0.1438, 0.7414, 0.1281, 0.7414, 0.1281, 0.7167, 0.1281, 0.7167, 0.1281, 0.7414, 0.1281, 0.7414, 0.1281, 0.7167, 0.1281, 0.7167, 0.1281, 0.7414, 0.1281, 0.7414, 0.1281, 0.7167, 0.1281, 0.7167, 0.1281, 0.7414, 0.1281, 0.7414, 0.1281, 0.7167, 0.1281, 0.7167, 0.1281, 0.7414, 0.1281, 0.7414, 0.1281, 0.7167, 0.1281, 0.7167, 0.1281, 0.7414, 0.1281, 0.7414, 0.1281, 0.7167, 0.1281, 0.7167, 0.1281, 0.7414, 0.1281, 0.7414, 0.1281, 0.7167, 0.1281, 0.7167, 0.1281, 0.7414, 0.1281, 0.7414, 0.1281, 0.7167, 0.1281, 0.7167, 0.1281, 0.7414, 0.1281, 0.7167, 0.1438, 0.7167, 0.1438, 0.7167, 0.1281, 0.7167, 0.1438, 0.7167, 0.1438, 0.7414, 0.1438, 0.7414, 0.1438, 0.7167, 0.1438, 0.7414, 0.1281, 0.7414, 0.1281, 0.7414, 0.1438, 0.7414, 0.1281, 0.7414, 0.1281, 0.7167, 0.1281, 0.7167, 0.1281, 0.7414, 0.1281, 0.7414, 0.1281, 0.7167, 0.1281, 0.7167, 0.1281, 0.7414, 0.1438, 0.7414, 0.1281, 0.7414, 0.1281, 0.7414, 0.1438, 0.7414, 0.1438, 0.7167, 0.1438, 0.7414, 0.1438, 0.7414, 0.1438, 0.7167, 0.1281, 0.7167, 0.1438, 0.7167, 0.1438, 0.7167, 0.1281, 0.7167, 0.1281, 0.7167, 0.1438, 0.7167, 0.1438, 0.7414, 0.1281, 0.7414, 0.1281, 0.7414, 0.1281, 0.7167, 0.1281, 0.7167, 0.1281, 0.7414, 0.1438, 0.7414, 0.1281, 0.7414, 0.1281, 0.7414, 0.1438, 0.7414, 0.1438, 0.7167, 0.1438, 0.7414, 0.1438, 0.7414, 0.1438, 0.7167, 0.1281, 0.7167, 0.1438, 0.7167, 0.1438, 0.7167, 0.1281, 0.7167, 0.1281, 0.7167, 0.1438, 0.7167, 0.1438, 0.7167, 0.1281, 0.7167, 0.1281, 0.7167, 0.1438, 0.7167, 0.1438, 0.7167, 0.1281, 0.7167, 0.1281, 0.7167, 0.1438, 0.7167, 0.1438, 0.7167, 0.1281, 0.7167, 0.1281, 0.7167, 0.1438, 0.7167, 0.1438, 0.7167, 0.1281, 0.7167, 0.1281, 0.7167, 0.1438, 0.7167, 0.1438, 0.7167, 0.1281, 0.7167, 0.1281, 0.7167, 0.1438, 0.7167, 0.1438, 0.7167, 0.1281, 0.7167, 0.1281, 0.7167, 0.1438, 0.7167, 0.1438, 0.7167, 0.1281, 0.7167, 0.1281, 0.7167, 0.1438, 0.7167, 0.1438, 0.7167, 0.1281, 0.7167, 0.1438, 0.7167, 0.1438, 0.7414, 0.1438, 0.7414, 0.1438, 0.7167, 0.1438, 0.7167, 0.1438, 0.7414, 0.1438, 0.7414, 0.1438, 0.7167, 0.1438, 0.7167, 0.1438, 0.7414, 0.1438, 0.7414, 0.1438, 0.7167, 0.1438, 0.7167, 0.1438, 0.7414, 0.1438, 0.7414, 0.1438, 0.7167, 0.1438, 0.7167, 0.1438, 0.7414, 0.1438, 0.7414, 0.1438, 0.7167, 0.1438, 0.7167, 0.1438, 0.7414, 0.1438, 0.7414, 0.1438, 0.7167, 0.1438, 0.7167, 0.1438, 0.7414, 0.1438, 0.7414, 0.1438, 0.7167, 0.1438, 0.7167, 0.1438, 0.7414, 0.1438, 0.7414, 0.1438, 0.7167, 0.1438, 0.7414, 0.1281, 0.7414, 0.1281, 0.7414, 0.1438, 0.7414, 0.1438, 0.7414, 0.1281, 0.7414, 0.1281, 0.7414, 0.1438, 0.7414, 0.1438, 0.7414, 0.1281, 0.7414, 0.1281, 0.7414, 0.1438, 0.7414, 0.1438, 0.7414, 0.1281, 0.7414, 0.1281, 0.7414, 0.1438, 0.7414, 0.1438, 0.7414, 0.1281, 0.7414, 0.1281, 0.7414, 0.1438, 0.7414, 0.1438, 0.7414, 0.1281, 0.7414, 0.1281, 0.7414, 0.1438, 0.7414, 0.1438, 0.7414, 0.1281, 0.7414, 0.1281, 0.7414, 0.1438, 0.7414, 0.1438, 0.7414, 0.1281, 0.7414, 0.1281, 0.7414, 0.1438, 0.7414, 0.1281, 0.7414, 0.1281, 0.7167, 0.1281, 0.7167, 0.1281, 0.7414, 0.1281, 0.7414, 0.1281, 0.7167, 0.1281, 0.7167, 0.1281, 0.7414, 0.1281, 0.7414, 0.1281, 0.7167, 0.1281, 0.7167, 0.1281, 0.7414, 0.1281, 0.7414, 0.1281, 0.7167, 0.1281, 0.7167, 0.1281, 0.7414, 0.1281, 0.7414, 0.1281, 0.7167, 0.1281, 0.7167, 0.1281, 0.7414, 0.1281, 0.7414, 0.1281, 0.7167, 0.1281, 0.7167, 0.1281, 0.7414, 0.1281, 0.7414, 0.1281, 0.7167, 0.1281, 0.7167, 0.1281, 0.7414, 0.1281, 0.7414, 0.1281, 0.7167, 0.1281, 0.7167, 0.1281, 0.7414, 0.1281, 0.7167, 0.1438, 0.7167, 0.1438, 0.7167, 0.1281, 0.7167, 0.1438, 0.7167, 0.1438, 0.7414, 0.1438, 0.7414, 0.1438, 0.7167, 0.1438, 0.7414, 0.1281, 0.7414, 0.1281, 0.7414, 0.1438, 0.7414, 0.1281, 0.7414, 0.1281, 0.7167, 0.1281, 0.7167, 0.1281, 0.7414, 0.1281, 0.7414, 0.1281, 0.7167, 0.1281, 0.7167, 0.1281, 0.7414, 0.1438, 0.7414, 0.1281, 0.7414, 0.1281, 0.7414, 0.1438, 0.7414, 0.1438, 0.7167, 0.1438, 0.7414, 0.1438, 0.7414, 0.1438, 0.7167, 0.1281, 0.7167, 0.1438, 0.7167, 0.1438, 0.7167, 0.1281, 0.7167, 0.1281, 0.7167, 0.1438, 0.7167, 0.1438, 0.7414, 0.1281, 0.7414, 0.1281, 0.7414, 0.1281, 0.7167, 0.1281, 0.7167, 0.1281, 0.7414, 0.1438, 0.7414, 0.1281, 0.7414, 0.1281, 0.7414, 0.1438, 0.7414, 0.1438, 0.7167, 0.1438, 0.7414, 0.1438, 0.7414, 0.1438, 0.7167, 0.1281, 0.7167, 0.1438, 0.7167, 0.1438, 0.7167, 0.1281, 0.7167, 0.1281, 0.7167, 0.1438, 0.7167, 0.1438, 0.7167, 0.1281, 0.7167, 0.1281, 0.7167, 0.1438, 0.7167, 0.1438, 0.7167, 0.1281, 0.7167, 0.1281, 0.7167, 0.1438, 0.7167, 0.1438, 0.7167, 0.1281, 0.7167, 0.1281, 0.7167, 0.1438, 0.7167, 0.1438, 0.7167, 0.1281, 0.7167, 0.1281, 0.7167, 0.1438, 0.7167, 0.1438, 0.7167, 0.1281, 0.7167, 0.1281, 0.7167, 0.1438, 0.7167, 0.1438, 0.7167, 0.1281, 0.7167, 0.1281, 0.7167, 0.1438, 0.7167, 0.1438, 0.7167, 0.1281, 0.7167, 0.1281, 0.7167, 0.1438, 0.7167, 0.1438, 0.7167, 0.1281, 0.7167, 0.1438, 0.7167, 0.1438, 0.7414, 0.1438, 0.7414, 0.1438, 0.7167, 0.1438, 0.7167, 0.1438, 0.7414, 0.1438, 0.7414, 0.1438, 0.7167, 0.1438, 0.7167, 0.1438, 0.7414, 0.1438, 0.7414, 0.1438, 0.7167, 0.1438, 0.7167, 0.1438, 0.7414, 0.1438, 0.7414, 0.1438, 0.7167, 0.1438, 0.7167, 0.1438, 0.7414, 0.1438, 0.7414, 0.1438, 0.7167, 0.1438, 0.7167, 0.1438, 0.7414, 0.1438, 0.7414, 0.1438, 0.7167, 0.1438, 0.7167, 0.1438, 0.7414, 0.1438, 0.7414, 0.1438, 0.7167, 0.1438, 0.7167, 0.1438, 0.7414, 0.1438, 0.7414, 0.1438, 0.7167, 0.1438, 0.7414, 0.1281, 0.7414, 0.1281, 0.7414, 0.1438, 0.7414, 0.1438, 0.7414, 0.1281, 0.7414, 0.1281, 0.7414, 0.1438, 0.7414, 0.1438, 0.7414, 0.1281, 0.7414, 0.1281, 0.7414, 0.1438, 0.7414, 0.1438, 0.7414, 0.1281, 0.7414, 0.1281, 0.7414, 0.1438, 0.7414, 0.1438, 0.7414, 0.1281, 0.7414, 0.1281, 0.7414, 0.1438, 0.7414, 0.1438, 0.7414, 0.1281, 0.7414, 0.1281, 0.7414, 0.1438, 0.7414, 0.1438, 0.7414, 0.1281, 0.7414, 0.1281, 0.7414, 0.1438, 0.7414, 0.1438, 0.7414, 0.1281, 0.7414, 0.1281, 0.7414, 0.1438, 0.7414, 0.1281, 0.7414, 0.1281, 0.7167, 0.1281, 0.7167, 0.1281, 0.7414, 0.1281, 0.7414, 0.1281, 0.7167, 0.1281, 0.7167, 0.1281, 0.7414, 0.1281, 0.7414, 0.1281, 0.7167, 0.1281, 0.7167, 0.1281, 0.7414, 0.1281, 0.7414, 0.1281, 0.7167, 0.1281, 0.7167, 0.1281, 0.7414, 0.1281, 0.7414, 0.1281, 0.7167, 0.1281, 0.7167, 0.1281, 0.7414, 0.1281, 0.7414, 0.1281, 0.7167, 0.1281, 0.7167, 0.1281, 0.7414, 0.1281, 0.7414, 0.1281, 0.7167, 0.1281, 0.7167, 0.1281, 0.7414, 0.1281, 0.7414, 0.1281, 0.7167, 0.1281, 0.7167, 0.1281, 0.7414, 0.1281, 0.7167, 0.1438, 0.7167, 0.1438, 0.7167, 0.1281, 0.7167, 0.1438, 0.7167, 0.1438, 0.7414, 0.1438, 0.7414, 0.1438, 0.7167, 0.1438, 0.7414, 0.1281, 0.7414, 0.1281, 0.7414, 0.1438, 0.7414, 0.1281, 0.7414, 0.1281, 0.7167, 0.1281, 0.7167, 0.1281, 0.7414, 0.1281, 0.7414, 0.1281, 0.7167, 0.1281, 0.7167, 0.1281, 0.7414, 0.1438, 0.7414, 0.1281, 0.7414, 0.1281, 0.7414, 0.1438, 0.7414, 0.1438, 0.7167, 0.1438, 0.7414, 0.1438, 0.7414, 0.1438, 0.7167, 0.1281, 0.7167, 0.1438, 0.7167, 0.1438, 0.7167, 0.1281, 0.7167, 0.1281, 0.7167, 0.1438, 0.7167, 0.1438, 0.7414, 0.1281, 0.7414, 0.1281, 0.7414, 0.1281, 0.7167, 0.1281, 0.7167, 0.1281, 0.7414, 0.1438, 0.7414, 0.1281, 0.7414, 0.1281, 0.7414, 0.1438, 0.7414, 0.1438, 0.7167, 0.1438, 0.7414, 0.1438, 0.7414, 0.1438, 0.7167, 0.1281, 0.7167, 0.1438, 0.7167, 0.1438, 0.7167, 0.1281, 0.7167, 0.1281, 0.7167, 0.1438, 0.7167, 0.1438, 0.7167, 0.1281, 0.7167, 0.1281, 0.7167, 0.1438, 0.7167, 0.1438, 0.7167, 0.1281, 0.7167, 0.1281, 0.7167, 0.1438, 0.7167, 0.1438, 0.7167, 0.1281, 0.7167, 0.1281, 0.7167, 0.1438, 0.7167, 0.1438, 0.7167, 0.1281, 0.7167, 0.1281, 0.7167, 0.1438, 0.7167, 0.1438, 0.7167, 0.1281, 0.7167, 0.1281, 0.7167, 0.1438, 0.7167, 0.1438, 0.7167, 0.1281, 0.7167, 0.1281, 0.7167, 0.1438, 0.7167, 0.1438, 0.7167, 0.1281, 0.7167, 0.1281, 0.7167, 0.1438, 0.7167, 0.1438, 0.7167, 0.1281, 0.7167, 0.1438, 0.7167, 0.1438, 0.7414, 0.1438, 0.7414, 0.1438, 0.7167, 0.1438, 0.7167, 0.1438, 0.7414, 0.1438, 0.7414, 0.1438, 0.7167, 0.1438, 0.7167, 0.1438, 0.7414, 0.1438, 0.7414, 0.1438, 0.7167, 0.1438, 0.7167, 0.1438, 0.7414, 0.1438, 0.7414, 0.1438, 0.7167, 0.1438, 0.7167, 0.1438, 0.7414, 0.1438, 0.7414, 0.1438, 0.7167, 0.1438, 0.7167, 0.1438, 0.7414, 0.1438, 0.7414, 0.1438, 0.7167, 0.1438, 0.7167, 0.1438, 0.7414, 0.1438, 0.7414, 0.1438, 0.7167, 0.1438, 0.7167, 0.1438, 0.7414, 0.1438, 0.7414, 0.1438, 0.7167, 0.1438, 0.7414, 0.1281, 0.7414, 0.1281, 0.7414, 0.1438, 0.7414, 0.1438, 0.7414, 0.1281, 0.7414, 0.1281, 0.7414, 0.1438, 0.7414, 0.1438, 0.7414, 0.1281, 0.7414, 0.1281, 0.7414, 0.1438, 0.7414, 0.1438, 0.7414, 0.1281, 0.7414, 0.1281, 0.7414, 0.1438, 0.7414, 0.1438, 0.7414, 0.1281, 0.7414, 0.1281, 0.7414, 0.1438, 0.7414, 0.1438, 0.7414, 0.1281, 0.7414, 0.1281, 0.7414, 0.1438, 0.7414, 0.1438, 0.7414, 0.1281, 0.7414, 0.1281, 0.7414, 0.1438, 0.7414, 0.1438, 0.7414, 0.1281, 0.7414, 0.1281, 0.7414, 0.1438, 0.7414, 0.1281, 0.7414, 0.1281, 0.7167, 0.1281, 0.7167, 0.1281, 0.7414, 0.1281, 0.7414, 0.1281, 0.7167, 0.1281, 0.7167, 0.1281, 0.7414, 0.1281, 0.7414, 0.1281, 0.7167, 0.1281, 0.7167, 0.1281, 0.7414, 0.1281, 0.7414, 0.1281, 0.7167, 0.1281, 0.7167, 0.1281, 0.7414, 0.1281, 0.7414, 0.1281, 0.7167, 0.1281, 0.7167, 0.1281, 0.7414, 0.1281, 0.7414, 0.1281, 0.7167, 0.1281, 0.7167, 0.1281, 0.7414, 0.1281, 0.7414, 0.1281, 0.7167, 0.1281, 0.7167, 0.1281, 0.7414, 0.1281, 0.7414, 0.1281, 0.7167, 0.1281, 0.7167, 0.1281, 0.7414, 0.1281, 0.7167, 0.1438, 0.7167, 0.1438, 0.7167, 0.1281, 0.7167, 0.1438, 0.7167, 0.1438, 0.7414, 0.1438, 0.7414, 0.1438, 0.7167, 0.1438, 0.7414, 0.1281, 0.7414, 0.1281, 0.7414, 0.1438, 0.7414, 0.1281, 0.7414, 0.1281, 0.7167, 0.1281, 0.7167, 0.1281, 0.7414, 0.1281, 0.7414, 0.1281, 0.7167, 0.1281, 0.7167, 0.1281, 0.7414, 0.1438, 0.7414, 0.1281, 0.7414, 0.1281, 0.7414, 0.1438, 0.7414, 0.1438, 0.7167, 0.1438, 0.7414, 0.1438, 0.7414, 0.1438, 0.7167, 0.1281, 0.7167, 0.1438, 0.7167, 0.1438, 0.7167, 0.1281, 0.7167, 0.3713, 0.5082, 0.3713, 0.5335, 0.1438, 0.7414, 0.1438, 0.7167, 0.3564, 0.5082, 0.3713, 0.5082, 0.1438, 0.7167, 0.1281, 0.7167, 0.3564, 0.5335, 0.3564, 0.5082, 0.1281, 0.7167, 0.1281, 0.7414, 0.3713, 0.5335, 0.3564, 0.5335, 0.1281, 0.7414, 0.1438, 0.7414, 0.3713, 0.7167, 0.3713, 0.7414, 0.1438, 0.7414, 0.1438, 0.7167, 0.3564, 0.7167, 0.3713, 0.7167, 0.1438, 0.7167, 0.1281, 0.7167, 0.3713, 0.7414, 0.3564, 0.7414, 0.1281, 0.7414, 0.1438, 0.7414, 0.3564, 0.7414, 0.3564, 0.7167, 0.1281, 0.7167, 0.1281, 0.7414, 0.1438, 0.7414, 0.1281, 0.7414, 0.1281, 0.7414, 0.1438, 0.7414, 0.1281, 0.7414, 0.1281, 0.7167, 0.1281, 0.7167, 0.1281, 0.7414, 0.1438, 0.7167, 0.1438, 0.7414, 0.1438, 0.7414, 0.1438, 0.7167, 0.1281, 0.7167, 0.1438, 0.7167, 0.1438, 0.7167, 0.1281, 0.7167, 0.1281, 0.5335, 0.1281, 0.5082, 0.1281, 0.7167, 0.1281, 0.7414, 0.1281, 0.5082, 0.1438, 0.5082, 0.1438, 0.7167, 0.1281, 0.7167, 0.1438, 0.5335, 0.1281, 0.5335, 0.1281, 0.7414, 0.1438, 0.7414, 0.1438, 0.5082, 0.1438, 0.5335, 0.1438, 0.7414, 0.1438, 0.7167])
me_cube_001.use_remesh_fix_poles = True
me_cube_001.use_remesh_preserve_attributes = False
me_cube_001.use_mirror_vertex_groups = False
me_cube_001.update()

# ---- objects
ob_camera = bpy.data.objects.new('Camera', cam_camera)
ob_cube = bpy.data.objects.new('Cube', me_cube_001)

# ---- transforms, parenting, visibility, modifiers, constraints
ob_camera.location = (7.359, -6.926, 4.958)
ob_camera.rotation_euler = (1.109, 0.0, 0.8149)
ob_camera.lock_rotations_4d = False
ob_camera.empty_display_type = 'ARROWS'
ob_camera.color = (0.0, 0.0, 0.0, 0.0)
ob_camera.display_type = 'WIRE'
ob_camera.lineart.crease_threshold = 0.0
ob_cube.location = (0.0, 0.0, 0.9082)
ob_cube.scale = (2.0, 0.75, 0.09104)
ob_cube.lineart.crease_threshold = 0.0
_m = ob_cube.modifiers.new('Subdivision', 'SUBSURF')
_m.uv_smooth = 'PRESERVE_CORNERS'
_m.levels = 2

# ---- collection membership
col_collection.objects.link(ob_camera)
col_collection.objects.link(ob_cube)

# ---- scene / render settings (as saved in the file)
scene.camera = ob_camera
scene.frame_start = 1; scene.frame_end = 250; scene.frame_set(242)
scene.render.engine = 'BLENDER_EEVEE_NEXT'
scene.cycles.use_denoising = False
scene.cycles.samples = 128
scene.cycles.sampling_pattern = 'TABULATED_SOBOL'
scene.cycles.use_adaptive_sampling = False
scene.cycles.use_light_tree = False
scene.view_settings.view_transform = 'Filmic'
bpy.context.view_layer.update()

# ---- added for rendering (the .blend has no usable light): sun
light_auto_sun = bpy.data.lights.new('AutoSun', 'SUN')
light_auto_sun.energy = 3.0
light_auto_sun.angle = 0.0523599
ob_auto_sun = bpy.data.objects.new('AutoSun', light_auto_sun)
scene.collection.objects.link(ob_auto_sun)
ob_auto_sun.rotation_euler = (0.872665, 0.174533, 0.523599)
bpy.context.view_layer.update()
